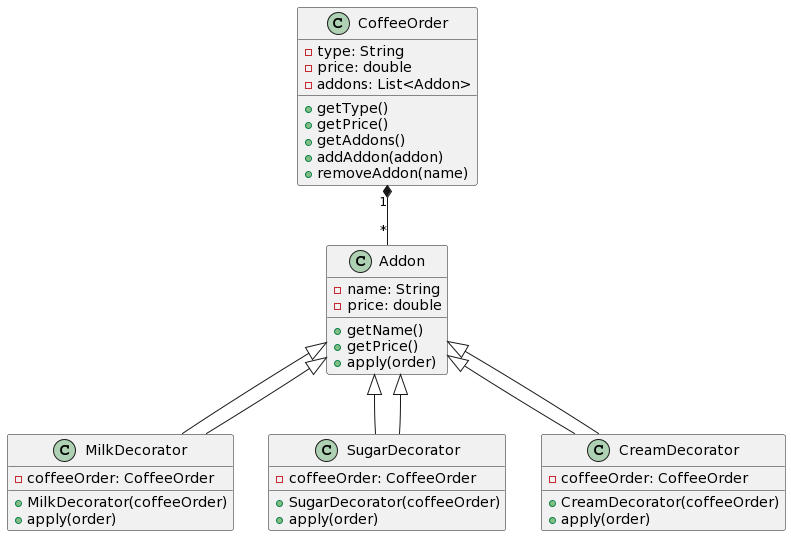

The diagram above was rendered by PlantUML. Its source (embedded in the PNG):
@startuml
class CoffeeOrder {
    - type: String
    - price: double
    - addons: List<Addon>
    + getType()
    + getPrice()
    + getAddons()
    + addAddon(addon)
    + removeAddon(name)
}

class Addon {
    - name: String
    - price: double
    + getName()
    + getPrice()
    + apply(order)
}

class MilkDecorator extends Addon {
    - coffeeOrder: CoffeeOrder
    + MilkDecorator(coffeeOrder)
    + apply(order)
}

class SugarDecorator extends Addon {
    - coffeeOrder: CoffeeOrder
    + SugarDecorator(coffeeOrder)
    + apply(order)
}

class CreamDecorator extends Addon {
    - coffeeOrder: CoffeeOrder
    + CreamDecorator(coffeeOrder)
    + apply(order)
}

CoffeeOrder "1" *-- "*" Addon
Addon <|-- MilkDecorator
Addon <|-- SugarDecorator
Addon <|-- CreamDecorator
@enduml